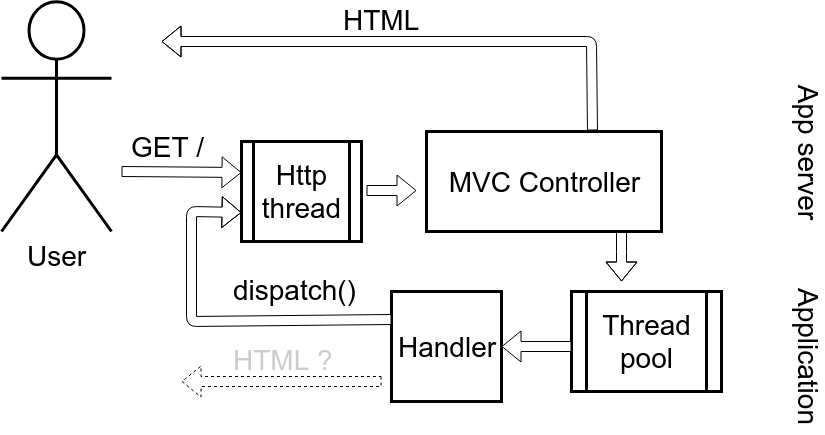

The diagram above was exported from draw.io. Its source (the exported page's mxGraphModel, read from the mxfile embedded in the PNG):
<mxGraphModel dx="1375" dy="729" grid="1" gridSize="10" guides="1" tooltips="1" connect="1" arrows="1" fold="1" page="1" pageScale="1" pageWidth="850" pageHeight="1100" background="#ffffff" math="0" shadow="0">
  <root>
    <mxCell id="0" />
    <mxCell id="1" parent="0" />
    <mxCell id="2" value="&lt;font style=&quot;font-size: 28px&quot;&gt;User&lt;/font&gt;" style="shape=umlActor;verticalLabelPosition=bottom;labelBackgroundColor=#ffffff;verticalAlign=top;html=1;outlineConnect=0;strokeWidth=3;" parent="1" vertex="1">
      <mxGeometry x="20" y="10" width="110" height="230" as="geometry" />
    </mxCell>
    <mxCell id="8" value="" style="shape=flexArrow;endArrow=classic;html=1;fillColor=#ffffff;" parent="1" edge="1">
      <mxGeometry width="50" height="50" relative="1" as="geometry">
        <mxPoint x="140" y="180" as="sourcePoint" />
        <mxPoint x="260" y="181" as="targetPoint" />
      </mxGeometry>
    </mxCell>
    <mxCell id="10" value="&lt;font style=&quot;font-size: 28px&quot;&gt;GET /&lt;br&gt;&lt;/font&gt;" style="text;html=1;resizable=0;points=[];align=center;verticalAlign=middle;labelBackgroundColor=#ffffff;" parent="8" vertex="1" connectable="0">
      <mxGeometry x="-0.5443" y="-4" relative="1" as="geometry">
        <mxPoint x="19" y="-29.5" as="offset" />
      </mxGeometry>
    </mxCell>
    <mxCell id="9" value="&lt;font style=&quot;font-size: 28px&quot;&gt;Http thread&lt;/font&gt;" style="shape=process;whiteSpace=wrap;html=1;strokeWidth=3;" parent="1" vertex="1">
      <mxGeometry x="260" y="150" width="120" height="100" as="geometry" />
    </mxCell>
    <mxCell id="13" value="&lt;font style=&quot;font-size: 28px&quot;&gt;Handler&lt;/font&gt;" style="whiteSpace=wrap;html=1;aspect=fixed;strokeWidth=3;" parent="1" vertex="1">
      <mxGeometry x="410" y="300" width="110" height="110" as="geometry" />
    </mxCell>
    <mxCell id="28" value="&lt;font style=&quot;font-size: 28px&quot;&gt;Thread pool&lt;/font&gt;" style="shape=process;whiteSpace=wrap;html=1;strokeWidth=3;" parent="1" vertex="1">
      <mxGeometry x="590" y="300" width="150" height="100" as="geometry" />
    </mxCell>
    <mxCell id="31" value="" style="shape=flexArrow;endArrow=classic;html=1;fillColor=#ffffff;strokeWidth=1;" parent="1" edge="1">
      <mxGeometry width="50" height="50" relative="1" as="geometry">
        <mxPoint x="640" y="240" as="sourcePoint" />
        <mxPoint x="640" y="290" as="targetPoint" />
        <Array as="points">
          <mxPoint x="640" y="260" />
        </Array>
      </mxGeometry>
    </mxCell>
    <mxCell id="32" value="" style="shape=flexArrow;endArrow=classic;html=1;fillColor=#ffffff;strokeWidth=1;entryX=1;entryY=0.5;" parent="1" target="13" edge="1">
      <mxGeometry width="50" height="50" relative="1" as="geometry">
        <mxPoint x="590" y="355" as="sourcePoint" />
        <mxPoint x="530" y="354.5" as="targetPoint" />
      </mxGeometry>
    </mxCell>
    <mxCell id="38eae46ade031880-32" value="&lt;font style=&quot;font-size: 28px&quot;&gt;App server&lt;/font&gt;&lt;br&gt;" style="text;html=1;strokeColor=none;fillColor=none;align=center;verticalAlign=middle;whiteSpace=wrap;rounded=0;rotation=90;" parent="1" vertex="1">
      <mxGeometry x="750" y="150" width="155" height="20" as="geometry" />
    </mxCell>
    <mxCell id="38eae46ade031880-35" value="&lt;font style=&quot;font-size: 28px&quot;&gt;Application&lt;/font&gt;&lt;br&gt;" style="text;html=1;strokeColor=none;fillColor=none;align=center;verticalAlign=middle;whiteSpace=wrap;rounded=0;rotation=90;" parent="1" vertex="1">
      <mxGeometry x="750" y="355" width="155" height="20" as="geometry" />
    </mxCell>
    <mxCell id="5d8a1c54586947e6-32" value="" style="shape=flexArrow;endArrow=classic;html=1;fillColor=#ffffff;exitX=0;exitY=0.25;" parent="1" source="13" edge="1">
      <mxGeometry width="50" height="50" relative="1" as="geometry">
        <mxPoint x="270" y="270" as="sourcePoint" />
        <mxPoint x="260" y="221" as="targetPoint" />
        <Array as="points">
          <mxPoint x="210" y="330" />
          <mxPoint x="210" y="220" />
        </Array>
      </mxGeometry>
    </mxCell>
    <mxCell id="5d8a1c54586947e6-33" value="&lt;font style=&quot;font-size: 28px&quot;&gt;dispatch()&lt;/font&gt;" style="text;html=1;resizable=0;points=[];autosize=1;align=left;verticalAlign=top;spacingTop=-4;" parent="1" vertex="1">
      <mxGeometry x="250" y="280" width="140" height="20" as="geometry" />
    </mxCell>
    <mxCell id="33" value="&lt;font style=&quot;font-size: 28px&quot;&gt;MVC Controller&lt;/font&gt;&lt;br&gt;" style="rounded=0;whiteSpace=wrap;html=1;strokeWidth=3;rotation=0;" vertex="1" parent="1">
      <mxGeometry x="445" y="140" width="235" height="100" as="geometry" />
    </mxCell>
    <mxCell id="37" value="" style="shape=flexArrow;endArrow=classic;html=1;fillColor=#ffffff;" edge="1" parent="1">
      <mxGeometry width="50" height="50" relative="1" as="geometry">
        <mxPoint x="385" y="199" as="sourcePoint" />
        <mxPoint x="435" y="199" as="targetPoint" />
      </mxGeometry>
    </mxCell>
    <mxCell id="39" value="" style="shape=flexArrow;endArrow=classic;html=1;fillColor=#ffffff;exitX=0.706;exitY=-0.01;exitPerimeter=0;" edge="1" parent="1" source="33">
      <mxGeometry width="50" height="50" relative="1" as="geometry">
        <mxPoint x="610" y="125" as="sourcePoint" />
        <mxPoint x="180" y="50" as="targetPoint" />
        <Array as="points">
          <mxPoint x="610" y="50" />
        </Array>
      </mxGeometry>
    </mxCell>
    <mxCell id="41" value="&lt;font style=&quot;font-size: 28px&quot;&gt;HTML&lt;/font&gt;" style="text;html=1;resizable=0;points=[];autosize=1;align=left;verticalAlign=top;spacingTop=-4;" vertex="1" parent="1">
      <mxGeometry x="360" y="10" width="90" height="20" as="geometry" />
    </mxCell>
    <mxCell id="42" value="&lt;font style=&quot;font-size: 28px&quot;&gt;HTML ?&lt;/font&gt;" style="text;html=1;resizable=0;points=[];autosize=1;align=left;verticalAlign=top;spacingTop=-4;dashed=1;fontColor=#CCCCCC;" vertex="1" parent="1">
      <mxGeometry x="250" y="350" width="120" height="20" as="geometry" />
    </mxCell>
    <mxCell id="44" value="" style="shape=flexArrow;endArrow=classic;html=1;fillColor=#ffffff;dashed=1;fontColor=#CCCCCC;" edge="1" parent="1">
      <mxGeometry width="50" height="50" relative="1" as="geometry">
        <mxPoint x="400" y="390" as="sourcePoint" />
        <mxPoint x="200" y="390" as="targetPoint" />
      </mxGeometry>
    </mxCell>
  </root>
</mxGraphModel>